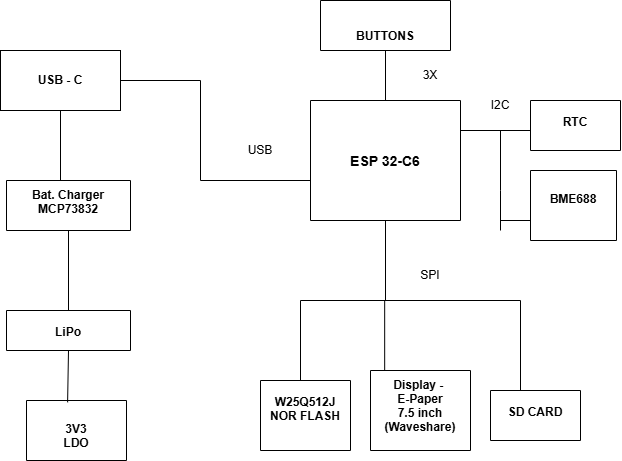

The diagram above was exported from draw.io. Its source (the exported page's mxGraphModel, read from the mxfile embedded in the PNG):
<mxGraphModel dx="1212" dy="642" grid="1" gridSize="10" guides="1" tooltips="1" connect="1" arrows="1" fold="1" page="1" pageScale="1" pageWidth="827" pageHeight="1169" math="0" shadow="0">
  <root>
    <mxCell id="0" />
    <mxCell id="1" parent="0" />
    <mxCell id="ZcvP6UcuTAA6pLS993MV-1" value="&lt;b&gt;USB - C&lt;/b&gt;" style="rounded=0;whiteSpace=wrap;html=1;" parent="1" vertex="1">
      <mxGeometry x="84" y="180" width="120" height="60" as="geometry" />
    </mxCell>
    <mxCell id="ZcvP6UcuTAA6pLS993MV-2" value="" style="endArrow=none;html=1;rounded=0;exitX=0.5;exitY=1;exitDx=0;exitDy=0;" parent="1" source="ZcvP6UcuTAA6pLS993MV-1" edge="1">
      <mxGeometry width="50" height="50" relative="1" as="geometry">
        <mxPoint x="104" y="240" as="sourcePoint" />
        <mxPoint x="134" y="310" as="targetPoint" />
        <Array as="points">
          <mxPoint x="144" y="310" />
        </Array>
      </mxGeometry>
    </mxCell>
    <mxCell id="ZcvP6UcuTAA6pLS993MV-3" value="&#10;&#10;&#10;&#10;Bat. Charger&#10;MCP73832&#10;" style="swimlane;startSize=0;" parent="1" vertex="1">
      <mxGeometry x="90" y="310" width="124" height="50" as="geometry">
        <mxRectangle x="350" y="320" width="50" height="40" as="alternateBounds" />
      </mxGeometry>
    </mxCell>
    <mxCell id="ZcvP6UcuTAA6pLS993MV-4" value="" style="endArrow=none;html=1;rounded=0;exitX=0.5;exitY=1;exitDx=0;exitDy=0;entryX=0.5;entryY=0;entryDx=0;entryDy=0;" parent="1" source="ZcvP6UcuTAA6pLS993MV-3" edge="1" target="ZcvP6UcuTAA6pLS993MV-5">
      <mxGeometry width="50" height="50" relative="1" as="geometry">
        <mxPoint x="94" y="340" as="sourcePoint" />
        <mxPoint x="144" y="440" as="targetPoint" />
      </mxGeometry>
    </mxCell>
    <mxCell id="ZcvP6UcuTAA6pLS993MV-5" value="&#10;&#10;&#10;LiPo" style="swimlane;startSize=0;" parent="1" vertex="1">
      <mxGeometry x="90" y="440" width="124" height="40" as="geometry" />
    </mxCell>
    <mxCell id="ZcvP6UcuTAA6pLS993MV-6" value="" style="endArrow=none;html=1;rounded=0;entryX=0.5;entryY=1;entryDx=0;entryDy=0;exitX=0.411;exitY=0.031;exitDx=0;exitDy=0;exitPerimeter=0;" parent="1" target="ZcvP6UcuTAA6pLS993MV-5" edge="1" source="ZcvP6UcuTAA6pLS993MV-8">
      <mxGeometry width="50" height="50" relative="1" as="geometry">
        <mxPoint x="144" y="530" as="sourcePoint" />
        <mxPoint x="144" y="490" as="targetPoint" />
      </mxGeometry>
    </mxCell>
    <mxCell id="ZcvP6UcuTAA6pLS993MV-8" value="&#10;&#10;&#10;&#10;&#10;3V3&#10;LDO" style="swimlane;startSize=0;" parent="1" vertex="1">
      <mxGeometry x="110" y="530" width="100" height="60" as="geometry" />
    </mxCell>
    <mxCell id="ZcvP6UcuTAA6pLS993MV-10" value="" style="endArrow=none;html=1;rounded=0;entryX=1;entryY=0.5;entryDx=0;entryDy=0;" parent="1" target="ZcvP6UcuTAA6pLS993MV-1" edge="1">
      <mxGeometry width="50" height="50" relative="1" as="geometry">
        <mxPoint x="284" y="210" as="sourcePoint" />
        <mxPoint x="144" y="290" as="targetPoint" />
      </mxGeometry>
    </mxCell>
    <mxCell id="ZcvP6UcuTAA6pLS993MV-11" value="" style="endArrow=none;html=1;rounded=0;" parent="1" edge="1">
      <mxGeometry width="50" height="50" relative="1" as="geometry">
        <mxPoint x="284" y="310" as="sourcePoint" />
        <mxPoint x="284" y="210" as="targetPoint" />
      </mxGeometry>
    </mxCell>
    <mxCell id="ZcvP6UcuTAA6pLS993MV-12" value="" style="endArrow=none;html=1;rounded=0;" parent="1" edge="1">
      <mxGeometry width="50" height="50" relative="1" as="geometry">
        <mxPoint x="394" y="310" as="sourcePoint" />
        <mxPoint x="284" y="310" as="targetPoint" />
      </mxGeometry>
    </mxCell>
    <mxCell id="ZcvP6UcuTAA6pLS993MV-13" value="&#10;&#10;&#10;&#10;&#10;&#10;&#10;ESP 32-C6" style="swimlane;startSize=0;fontSize=14;" parent="1" vertex="1">
      <mxGeometry x="394" y="230" width="150" height="120" as="geometry" />
    </mxCell>
    <mxCell id="ZcvP6UcuTAA6pLS993MV-14" value="" style="endArrow=none;html=1;rounded=0;entryX=1;entryY=0.25;entryDx=0;entryDy=0;" parent="1" target="ZcvP6UcuTAA6pLS993MV-13" edge="1">
      <mxGeometry width="50" height="50" relative="1" as="geometry">
        <mxPoint x="614" y="260" as="sourcePoint" />
        <mxPoint x="614" y="360" as="targetPoint" />
      </mxGeometry>
    </mxCell>
    <mxCell id="ZcvP6UcuTAA6pLS993MV-15" value="" style="endArrow=none;html=1;rounded=0;" parent="1" edge="1">
      <mxGeometry width="50" height="50" relative="1" as="geometry">
        <mxPoint x="584" y="320" as="sourcePoint" />
        <mxPoint x="584" y="260" as="targetPoint" />
      </mxGeometry>
    </mxCell>
    <mxCell id="ZcvP6UcuTAA6pLS993MV-18" value="" style="endArrow=none;html=1;rounded=0;" parent="1" edge="1">
      <mxGeometry width="50" height="50" relative="1" as="geometry">
        <mxPoint x="614" y="350" as="sourcePoint" />
        <mxPoint x="584" y="350" as="targetPoint" />
      </mxGeometry>
    </mxCell>
    <mxCell id="ZcvP6UcuTAA6pLS993MV-20" value="" style="endArrow=none;html=1;rounded=0;" parent="1" edge="1">
      <mxGeometry width="50" height="50" relative="1" as="geometry">
        <mxPoint x="684" y="230" as="sourcePoint" />
        <mxPoint x="654" y="230" as="targetPoint" />
      </mxGeometry>
    </mxCell>
    <mxCell id="ZcvP6UcuTAA6pLS993MV-21" value="" style="endArrow=none;html=1;rounded=0;" parent="1" edge="1">
      <mxGeometry width="50" height="50" relative="1" as="geometry">
        <mxPoint x="584" y="360" as="sourcePoint" />
        <mxPoint x="584" y="320" as="targetPoint" />
      </mxGeometry>
    </mxCell>
    <mxCell id="ZcvP6UcuTAA6pLS993MV-22" value="&#10;&#10;&#10;RTC" style="swimlane;startSize=0;" parent="1" vertex="1">
      <mxGeometry x="614" y="230" width="90" height="50" as="geometry" />
    </mxCell>
    <mxCell id="ZcvP6UcuTAA6pLS993MV-23" value="&#10;&#10;&#10;&#10;BME688" style="swimlane;startSize=0;" parent="1" vertex="1">
      <mxGeometry x="614" y="300" width="86" height="70" as="geometry" />
    </mxCell>
    <mxCell id="ZcvP6UcuTAA6pLS993MV-30" value="" style="endArrow=none;html=1;rounded=0;entryX=0.5;entryY=1;entryDx=0;entryDy=0;" parent="1" target="ZcvP6UcuTAA6pLS993MV-13" edge="1">
      <mxGeometry width="50" height="50" relative="1" as="geometry">
        <mxPoint x="469" y="430" as="sourcePoint" />
        <mxPoint x="614" y="360" as="targetPoint" />
      </mxGeometry>
    </mxCell>
    <mxCell id="ZcvP6UcuTAA6pLS993MV-31" value="" style="endArrow=none;html=1;rounded=0;" parent="1" edge="1">
      <mxGeometry width="50" height="50" relative="1" as="geometry">
        <mxPoint x="464" y="430" as="sourcePoint" />
        <mxPoint x="604" y="430" as="targetPoint" />
      </mxGeometry>
    </mxCell>
    <mxCell id="ZcvP6UcuTAA6pLS993MV-32" value="" style="endArrow=none;html=1;rounded=0;" parent="1" edge="1">
      <mxGeometry width="50" height="50" relative="1" as="geometry">
        <mxPoint x="468.17" y="430" as="sourcePoint" />
        <mxPoint x="468.17" y="500" as="targetPoint" />
      </mxGeometry>
    </mxCell>
    <mxCell id="ZcvP6UcuTAA6pLS993MV-33" value="" style="endArrow=none;html=1;rounded=0;" parent="1" edge="1">
      <mxGeometry width="50" height="50" relative="1" as="geometry">
        <mxPoint x="474" y="430" as="sourcePoint" />
        <mxPoint x="384" y="430" as="targetPoint" />
      </mxGeometry>
    </mxCell>
    <mxCell id="ZcvP6UcuTAA6pLS993MV-34" value="" style="endArrow=none;html=1;rounded=0;" parent="1" edge="1">
      <mxGeometry width="50" height="50" relative="1" as="geometry">
        <mxPoint x="604" y="430" as="sourcePoint" />
        <mxPoint x="604" y="520" as="targetPoint" />
      </mxGeometry>
    </mxCell>
    <mxCell id="ZcvP6UcuTAA6pLS993MV-35" value="" style="endArrow=none;html=1;rounded=0;" parent="1" edge="1">
      <mxGeometry width="50" height="50" relative="1" as="geometry">
        <mxPoint x="384" y="430" as="sourcePoint" />
        <mxPoint x="384" y="510" as="targetPoint" />
      </mxGeometry>
    </mxCell>
    <mxCell id="ZcvP6UcuTAA6pLS993MV-36" value="&#10;&#10;&#10;&#10;W25Q512J&#10;NOR FLASH" style="swimlane;startSize=0;" parent="1" vertex="1">
      <mxGeometry x="344" y="510" width="90" height="70" as="geometry" />
    </mxCell>
    <mxCell id="ZcvP6UcuTAA6pLS993MV-37" value="&#10;&#10;&#10;SD CARD" style="swimlane;startSize=0;" parent="1" vertex="1">
      <mxGeometry x="574" y="520" width="90" height="50" as="geometry" />
    </mxCell>
    <mxCell id="ZcvP6UcuTAA6pLS993MV-38" value="&#10;&#10;&#10;&#10;&#10;Display - &#10;E-Paper&#10; 7.5 inch &#10;(Waveshare)" style="swimlane;startSize=0;" parent="1" vertex="1">
      <mxGeometry x="454" y="500" width="100" height="80" as="geometry" />
    </mxCell>
    <mxCell id="ZcvP6UcuTAA6pLS993MV-43" value="" style="endArrow=none;html=1;rounded=0;entryX=0.5;entryY=0;entryDx=0;entryDy=0;" parent="1" target="ZcvP6UcuTAA6pLS993MV-13" edge="1">
      <mxGeometry width="50" height="50" relative="1" as="geometry">
        <mxPoint x="469" y="180" as="sourcePoint" />
        <mxPoint x="614" y="360" as="targetPoint" />
      </mxGeometry>
    </mxCell>
    <mxCell id="ZcvP6UcuTAA6pLS993MV-44" value="&#10;&#10;&#10;&#10;&#10;BUTTONS" style="swimlane;startSize=0;" parent="1" vertex="1">
      <mxGeometry x="404" y="130" width="130" height="50" as="geometry" />
    </mxCell>
    <mxCell id="ZcvP6UcuTAA6pLS993MV-46" value="SPI" style="text;html=1;align=center;verticalAlign=middle;whiteSpace=wrap;rounded=0;" parent="1" vertex="1">
      <mxGeometry x="484" y="390" width="60" height="30" as="geometry" />
    </mxCell>
    <mxCell id="ZcvP6UcuTAA6pLS993MV-48" value="I2C" style="text;html=1;align=center;verticalAlign=middle;whiteSpace=wrap;rounded=0;" parent="1" vertex="1">
      <mxGeometry x="554" y="220" width="60" height="30" as="geometry" />
    </mxCell>
    <mxCell id="ZcvP6UcuTAA6pLS993MV-49" value="3X" style="text;html=1;align=center;verticalAlign=middle;whiteSpace=wrap;rounded=0;" parent="1" vertex="1">
      <mxGeometry x="484" y="190" width="60" height="30" as="geometry" />
    </mxCell>
    <mxCell id="ZcvP6UcuTAA6pLS993MV-52" value="USB" style="text;html=1;align=center;verticalAlign=middle;whiteSpace=wrap;rounded=0;" parent="1" vertex="1">
      <mxGeometry x="314" y="260" width="60" height="40" as="geometry" />
    </mxCell>
  </root>
</mxGraphModel>